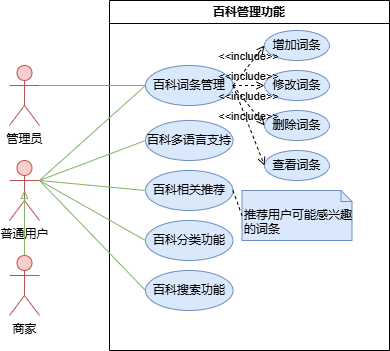

The diagram above was exported from draw.io. Its source (the exported page's mxGraphModel, read from the mxfile embedded in the PNG):
<mxGraphModel dx="875" dy="474" grid="1" gridSize="10" guides="1" tooltips="1" connect="1" arrows="1" fold="1" page="1" pageScale="1" pageWidth="827" pageHeight="1169" math="0" shadow="0">
  <root>
    <mxCell id="0" />
    <mxCell id="1" parent="0" />
    <mxCell id="Tat7jOzfZochNJkR1R5l-1" value="百科管理功能" style="swimlane;whiteSpace=wrap;html=1;" vertex="1" parent="1">
      <mxGeometry x="324" y="110" width="280" height="350" as="geometry" />
    </mxCell>
    <mxCell id="Tat7jOzfZochNJkR1R5l-2" value="百科词条管理" style="ellipse;whiteSpace=wrap;html=1;fillColor=#dae8fc;strokeColor=#6c8ebf;" vertex="1" parent="Tat7jOzfZochNJkR1R5l-1">
      <mxGeometry x="36" y="65" width="87.5" height="40" as="geometry" />
    </mxCell>
    <mxCell id="Tat7jOzfZochNJkR1R5l-3" value="百科多语言支持" style="ellipse;whiteSpace=wrap;html=1;fillColor=#dae8fc;strokeColor=#6c8ebf;" vertex="1" parent="Tat7jOzfZochNJkR1R5l-1">
      <mxGeometry x="36" y="120" width="87.5" height="40" as="geometry" />
    </mxCell>
    <mxCell id="Tat7jOzfZochNJkR1R5l-4" value="百科相关推荐" style="ellipse;whiteSpace=wrap;html=1;fillColor=#dae8fc;strokeColor=#6c8ebf;" vertex="1" parent="Tat7jOzfZochNJkR1R5l-1">
      <mxGeometry x="36" y="170" width="87.5" height="40" as="geometry" />
    </mxCell>
    <mxCell id="Tat7jOzfZochNJkR1R5l-5" value="百科分类功能" style="ellipse;whiteSpace=wrap;html=1;fillColor=#dae8fc;strokeColor=#6c8ebf;" vertex="1" parent="Tat7jOzfZochNJkR1R5l-1">
      <mxGeometry x="36" y="220" width="87.5" height="40" as="geometry" />
    </mxCell>
    <mxCell id="Tat7jOzfZochNJkR1R5l-6" value="百科搜索功能" style="ellipse;whiteSpace=wrap;html=1;fillColor=#dae8fc;strokeColor=#6c8ebf;" vertex="1" parent="Tat7jOzfZochNJkR1R5l-1">
      <mxGeometry x="36" y="270" width="87.5" height="40" as="geometry" />
    </mxCell>
    <mxCell id="Tat7jOzfZochNJkR1R5l-24" value="增加词条" style="ellipse;whiteSpace=wrap;html=1;fillColor=#dae8fc;strokeColor=#6c8ebf;" vertex="1" parent="Tat7jOzfZochNJkR1R5l-1">
      <mxGeometry x="155" y="30" width="65" height="30" as="geometry" />
    </mxCell>
    <mxCell id="Tat7jOzfZochNJkR1R5l-29" value="修改词条" style="ellipse;whiteSpace=wrap;html=1;fillColor=#dae8fc;strokeColor=#6c8ebf;" vertex="1" parent="Tat7jOzfZochNJkR1R5l-1">
      <mxGeometry x="155" y="70" width="65" height="30" as="geometry" />
    </mxCell>
    <mxCell id="Tat7jOzfZochNJkR1R5l-28" value="删除词条" style="ellipse;whiteSpace=wrap;html=1;fillColor=#dae8fc;strokeColor=#6c8ebf;" vertex="1" parent="Tat7jOzfZochNJkR1R5l-1">
      <mxGeometry x="155" y="110" width="65" height="30" as="geometry" />
    </mxCell>
    <mxCell id="Tat7jOzfZochNJkR1R5l-30" value="&amp;lt;&amp;lt;include&amp;gt;&amp;gt;" style="html=1;verticalAlign=bottom;labelBackgroundColor=none;endArrow=open;endFill=0;dashed=1;rounded=0;exitX=1;exitY=0.5;exitDx=0;exitDy=0;entryX=0;entryY=0.5;entryDx=0;entryDy=0;" edge="1" parent="Tat7jOzfZochNJkR1R5l-1" source="Tat7jOzfZochNJkR1R5l-2" target="Tat7jOzfZochNJkR1R5l-24">
      <mxGeometry x="0.0004" width="160" relative="1" as="geometry">
        <mxPoint x="155" y="155" as="sourcePoint" />
        <mxPoint x="205" y="125" as="targetPoint" />
        <mxPoint as="offset" />
      </mxGeometry>
    </mxCell>
    <mxCell id="Tat7jOzfZochNJkR1R5l-32" value="&amp;lt;&amp;lt;include&amp;gt;&amp;gt;" style="html=1;verticalAlign=bottom;labelBackgroundColor=none;endArrow=open;endFill=0;dashed=1;rounded=0;entryX=0;entryY=0.5;entryDx=0;entryDy=0;exitX=1;exitY=0.5;exitDx=0;exitDy=0;" edge="1" parent="Tat7jOzfZochNJkR1R5l-1" source="Tat7jOzfZochNJkR1R5l-2" target="Tat7jOzfZochNJkR1R5l-29">
      <mxGeometry x="0.0004" width="160" relative="1" as="geometry">
        <mxPoint x="336" y="85" as="sourcePoint" />
        <mxPoint x="386" y="55" as="targetPoint" />
        <mxPoint as="offset" />
      </mxGeometry>
    </mxCell>
    <mxCell id="Tat7jOzfZochNJkR1R5l-31" value="&amp;lt;&amp;lt;include&amp;gt;&amp;gt;" style="html=1;verticalAlign=bottom;labelBackgroundColor=none;endArrow=open;endFill=0;dashed=1;rounded=0;exitX=1;exitY=0.5;exitDx=0;exitDy=0;entryX=0;entryY=0.5;entryDx=0;entryDy=0;" edge="1" parent="Tat7jOzfZochNJkR1R5l-1" source="Tat7jOzfZochNJkR1R5l-2" target="Tat7jOzfZochNJkR1R5l-28">
      <mxGeometry x="0.0004" width="160" relative="1" as="geometry">
        <mxPoint x="396" y="95" as="sourcePoint" />
        <mxPoint x="446" y="65" as="targetPoint" />
        <mxPoint as="offset" />
      </mxGeometry>
    </mxCell>
    <mxCell id="Tat7jOzfZochNJkR1R5l-34" value="推荐用户可能感兴趣的词条" style="shape=note2;boundedLbl=1;whiteSpace=wrap;html=1;size=11;verticalAlign=top;align=left;fillColor=#dae8fc;strokeColor=#6c8ebf;" vertex="1" parent="Tat7jOzfZochNJkR1R5l-1">
      <mxGeometry x="132.5" y="190" width="110" height="50" as="geometry" />
    </mxCell>
    <mxCell id="Tat7jOzfZochNJkR1R5l-36" value="" style="endArrow=none;dashed=1;html=1;rounded=0;entryX=0;entryY=0.5;entryDx=0;entryDy=0;entryPerimeter=0;exitX=1;exitY=0.5;exitDx=0;exitDy=0;" edge="1" parent="Tat7jOzfZochNJkR1R5l-1" source="Tat7jOzfZochNJkR1R5l-4" target="Tat7jOzfZochNJkR1R5l-34">
      <mxGeometry width="50" height="50" relative="1" as="geometry">
        <mxPoint x="106" y="290" as="sourcePoint" />
        <mxPoint x="156" y="240" as="targetPoint" />
      </mxGeometry>
    </mxCell>
    <mxCell id="Tat7jOzfZochNJkR1R5l-39" value="查看词条" style="ellipse;whiteSpace=wrap;html=1;fillColor=#dae8fc;strokeColor=#6c8ebf;" vertex="1" parent="Tat7jOzfZochNJkR1R5l-1">
      <mxGeometry x="155" y="150" width="65" height="30" as="geometry" />
    </mxCell>
    <mxCell id="Tat7jOzfZochNJkR1R5l-40" value="&amp;lt;&amp;lt;include&amp;gt;&amp;gt;" style="html=1;verticalAlign=bottom;labelBackgroundColor=none;endArrow=open;endFill=0;dashed=1;rounded=0;exitX=1;exitY=0.5;exitDx=0;exitDy=0;entryX=0;entryY=0.5;entryDx=0;entryDy=0;" edge="1" parent="Tat7jOzfZochNJkR1R5l-1" target="Tat7jOzfZochNJkR1R5l-39" source="Tat7jOzfZochNJkR1R5l-2">
      <mxGeometry x="0.0004" width="160" relative="1" as="geometry">
        <mxPoint x="336" y="100" as="sourcePoint" />
        <mxPoint x="658" y="80" as="targetPoint" />
        <mxPoint as="offset" />
      </mxGeometry>
    </mxCell>
    <mxCell id="Tat7jOzfZochNJkR1R5l-13" value="普通用户" style="shape=umlActor;verticalLabelPosition=bottom;verticalAlign=top;html=1;fillColor=#f8cecc;strokeColor=#b85450;" vertex="1" parent="1">
      <mxGeometry x="224" y="270" width="30" height="60" as="geometry" />
    </mxCell>
    <mxCell id="Tat7jOzfZochNJkR1R5l-14" value="商家" style="shape=umlActor;verticalLabelPosition=bottom;verticalAlign=top;html=1;fillColor=#f8cecc;strokeColor=#b85450;" vertex="1" parent="1">
      <mxGeometry x="224" y="365" width="30" height="60" as="geometry" />
    </mxCell>
    <mxCell id="Tat7jOzfZochNJkR1R5l-15" value="管理员" style="shape=umlActor;verticalLabelPosition=bottom;verticalAlign=top;html=1;fillColor=#f8cecc;strokeColor=#b85450;" vertex="1" parent="1">
      <mxGeometry x="224" y="175" width="30" height="60" as="geometry" />
    </mxCell>
    <mxCell id="Tat7jOzfZochNJkR1R5l-16" value="" style="endArrow=block;endFill=0;html=1;rounded=0;fillColor=#d5e8d4;strokeColor=#82b366;exitX=0.5;exitY=0;exitDx=0;exitDy=0;exitPerimeter=0;entryX=0.5;entryY=0.5;entryDx=0;entryDy=0;entryPerimeter=0;" edge="1" parent="1" source="Tat7jOzfZochNJkR1R5l-14" target="Tat7jOzfZochNJkR1R5l-13">
      <mxGeometry width="160" relative="1" as="geometry">
        <mxPoint x="279" y="515" as="sourcePoint" />
        <mxPoint x="264" y="435" as="targetPoint" />
      </mxGeometry>
    </mxCell>
    <mxCell id="Tat7jOzfZochNJkR1R5l-19" value="" style="endArrow=none;html=1;rounded=0;fillColor=#d5e8d4;strokeColor=#82b366;exitX=0;exitY=0.5;exitDx=0;exitDy=0;entryX=1;entryY=0.3333333333333333;entryDx=0;entryDy=0;entryPerimeter=0;" edge="1" parent="1" source="Tat7jOzfZochNJkR1R5l-5" target="Tat7jOzfZochNJkR1R5l-13">
      <mxGeometry width="50" height="50" relative="1" as="geometry">
        <mxPoint x="404" y="210" as="sourcePoint" />
        <mxPoint x="244" y="260" as="targetPoint" />
      </mxGeometry>
    </mxCell>
    <mxCell id="Tat7jOzfZochNJkR1R5l-20" value="" style="endArrow=none;html=1;rounded=0;fillColor=#d5e8d4;strokeColor=#82b366;exitX=0;exitY=0.5;exitDx=0;exitDy=0;entryX=1;entryY=0.3333333333333333;entryDx=0;entryDy=0;entryPerimeter=0;" edge="1" parent="1" source="Tat7jOzfZochNJkR1R5l-4" target="Tat7jOzfZochNJkR1R5l-13">
      <mxGeometry width="50" height="50" relative="1" as="geometry">
        <mxPoint x="414" y="220" as="sourcePoint" />
        <mxPoint x="254" y="270" as="targetPoint" />
      </mxGeometry>
    </mxCell>
    <mxCell id="Tat7jOzfZochNJkR1R5l-21" value="" style="endArrow=none;html=1;rounded=0;fillColor=#d5e8d4;strokeColor=#82b366;entryX=1;entryY=0.3333333333333333;entryDx=0;entryDy=0;entryPerimeter=0;exitX=0;exitY=0.5;exitDx=0;exitDy=0;" edge="1" parent="1" source="Tat7jOzfZochNJkR1R5l-3" target="Tat7jOzfZochNJkR1R5l-13">
      <mxGeometry width="50" height="50" relative="1" as="geometry">
        <mxPoint x="404" y="260" as="sourcePoint" />
        <mxPoint x="264" y="280" as="targetPoint" />
      </mxGeometry>
    </mxCell>
    <mxCell id="Tat7jOzfZochNJkR1R5l-33" value="" style="endArrow=none;html=1;rounded=0;fillColor=#d5e8d4;strokeColor=#82b366;entryX=1;entryY=0.3333333333333333;entryDx=0;entryDy=0;entryPerimeter=0;exitX=0;exitY=0.5;exitDx=0;exitDy=0;" edge="1" parent="1" source="Tat7jOzfZochNJkR1R5l-2" target="Tat7jOzfZochNJkR1R5l-15">
      <mxGeometry width="50" height="50" relative="1" as="geometry">
        <mxPoint x="367" y="250" as="sourcePoint" />
        <mxPoint x="254" y="200" as="targetPoint" />
      </mxGeometry>
    </mxCell>
    <mxCell id="Tat7jOzfZochNJkR1R5l-38" value="" style="endArrow=none;html=1;rounded=0;fillColor=#d5e8d4;strokeColor=#82b366;exitX=0;exitY=0.5;exitDx=0;exitDy=0;entryX=1;entryY=0.3333333333333333;entryDx=0;entryDy=0;entryPerimeter=0;" edge="1" parent="1" source="Tat7jOzfZochNJkR1R5l-6" target="Tat7jOzfZochNJkR1R5l-13">
      <mxGeometry width="50" height="50" relative="1" as="geometry">
        <mxPoint x="206" y="545" as="sourcePoint" />
        <mxPoint x="100" y="470" as="targetPoint" />
      </mxGeometry>
    </mxCell>
    <mxCell id="Tat7jOzfZochNJkR1R5l-41" value="" style="endArrow=none;html=1;rounded=0;fillColor=#d5e8d4;strokeColor=#82b366;entryX=1;entryY=0.3333333333333333;entryDx=0;entryDy=0;entryPerimeter=0;exitX=0;exitY=0.5;exitDx=0;exitDy=0;" edge="1" parent="1" source="Tat7jOzfZochNJkR1R5l-2" target="Tat7jOzfZochNJkR1R5l-13">
      <mxGeometry width="50" height="50" relative="1" as="geometry">
        <mxPoint x="370" y="205" as="sourcePoint" />
        <mxPoint x="264" y="205" as="targetPoint" />
      </mxGeometry>
    </mxCell>
  </root>
</mxGraphModel>